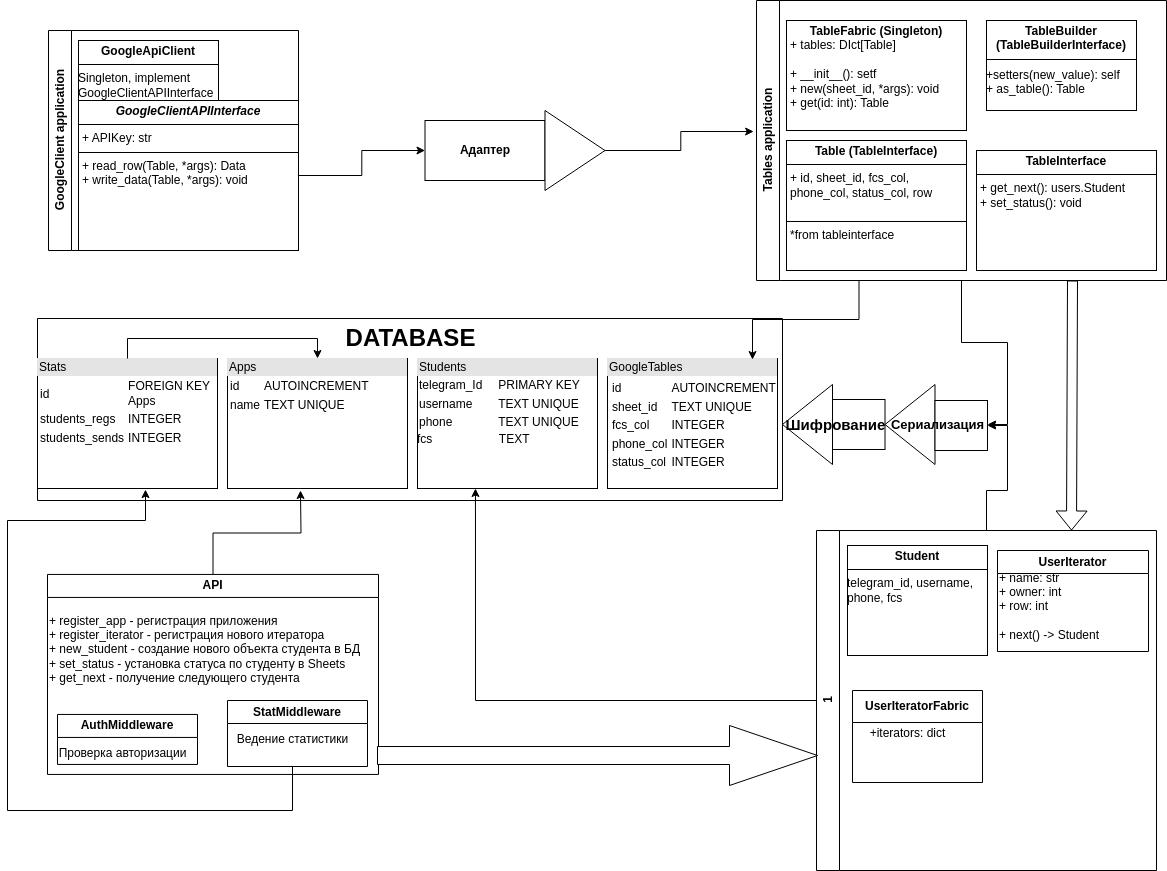

The diagram above was exported from draw.io. Its source (the exported page's mxGraphModel, read from the mxfile embedded in the PNG):
<mxGraphModel dx="1434" dy="1606" grid="1" gridSize="10" guides="1" tooltips="1" connect="1" arrows="1" fold="1" page="1" pageScale="1" pageWidth="1169" pageHeight="826" background="none" math="0" shadow="0">
  <root>
    <mxCell id="0" />
    <mxCell id="1" parent="0" />
    <mxCell id="3GESb2HvMrKIQ2nfsnYx-41" value="" style="swimlane;startSize=0;fontSize=17;" vertex="1" parent="1">
      <mxGeometry x="40" y="298" width="745" height="182" as="geometry" />
    </mxCell>
    <mxCell id="3GESb2HvMrKIQ2nfsnYx-43" value="&lt;b&gt;&lt;font style=&quot;font-size: 24px;&quot;&gt;DATABASE&lt;/font&gt;&lt;/b&gt;" style="text;html=1;align=center;verticalAlign=middle;resizable=0;points=[];autosize=1;strokeColor=none;fillColor=none;" vertex="1" parent="3GESb2HvMrKIQ2nfsnYx-41">
      <mxGeometry x="297.5" width="150" height="40" as="geometry" />
    </mxCell>
    <mxCell id="3GESb2HvMrKIQ2nfsnYx-48" value="&lt;div style=&quot;box-sizing:border-box;width:100%;background:#e4e4e4;padding:2px;&quot;&gt;Students&lt;/div&gt;&lt;table style=&quot;width:100%;font-size:1em;&quot; cellpadding=&quot;2&quot; cellspacing=&quot;0&quot;&gt;&lt;tbody&gt;&lt;tr&gt;&lt;td&gt;telegram_Id&lt;/td&gt;&lt;td&gt;PRIMARY KEY&lt;/td&gt;&lt;/tr&gt;&lt;tr&gt;&lt;td&gt;username&lt;/td&gt;&lt;td&gt;TEXT UNIQUE&lt;/td&gt;&lt;/tr&gt;&lt;tr&gt;&lt;td&gt;phone&lt;/td&gt;&lt;td&gt;TEXT UNIQUE&lt;br&gt;&lt;/td&gt;&lt;/tr&gt;&lt;/tbody&gt;&lt;/table&gt;fcs&amp;nbsp; &amp;nbsp; &amp;nbsp; &amp;nbsp; &amp;nbsp; &amp;nbsp; &amp;nbsp; &amp;nbsp; &amp;nbsp; &amp;nbsp; TEXT" style="verticalAlign=top;align=left;overflow=fill;html=1;whiteSpace=wrap;" vertex="1" parent="3GESb2HvMrKIQ2nfsnYx-41">
      <mxGeometry x="380" y="40" width="180" height="130" as="geometry" />
    </mxCell>
    <mxCell id="3GESb2HvMrKIQ2nfsnYx-52" value="&lt;div style=&quot;box-sizing:border-box;width:100%;background:#e4e4e4;padding:2px;&quot;&gt;GoogleTables&lt;/div&gt;&lt;table style=&quot;width:100%;font-size:1em;&quot; cellpadding=&quot;2&quot; cellspacing=&quot;0&quot;&gt;&lt;tbody&gt;&lt;tr&gt;&lt;td&gt;&lt;table&gt;&lt;tbody&gt;&lt;tr&gt;&lt;td&gt;id&lt;/td&gt;&lt;td&gt;AUTOINCREMENT&lt;/td&gt;&lt;/tr&gt;&lt;tr&gt;&lt;td&gt;sheet_id&lt;/td&gt;&lt;td&gt;TEXT UNIQUE&lt;/td&gt;&lt;/tr&gt;&lt;tr&gt;&lt;td&gt;fcs_col&lt;/td&gt;&lt;td&gt;INTEGER&lt;/td&gt;&lt;/tr&gt;&lt;tr&gt;&lt;td&gt;phone_col&lt;/td&gt;&lt;td&gt;INTEGER&lt;/td&gt;&lt;/tr&gt;&lt;tr&gt;&lt;td&gt;status_col&lt;/td&gt;&lt;td&gt;INTEGER&lt;/td&gt;&lt;/tr&gt;&lt;/tbody&gt;&lt;/table&gt;&lt;br&gt;&lt;/td&gt;&lt;td&gt;&lt;/td&gt;&lt;/tr&gt;&lt;tr&gt;&lt;td&gt;&lt;/td&gt;&lt;td&gt;&lt;br&gt;&lt;/td&gt;&lt;/tr&gt;&lt;/tbody&gt;&lt;/table&gt;" style="verticalAlign=top;align=left;overflow=fill;html=1;whiteSpace=wrap;" vertex="1" parent="3GESb2HvMrKIQ2nfsnYx-41">
      <mxGeometry x="570" y="40" width="170" height="130" as="geometry" />
    </mxCell>
    <mxCell id="3GESb2HvMrKIQ2nfsnYx-146" value="&lt;div style=&quot;box-sizing:border-box;width:100%;background:#e4e4e4;padding:2px;&quot;&gt;Apps&lt;/div&gt;&lt;table&gt;&lt;tbody&gt;&lt;tr&gt;&lt;td&gt;id&lt;/td&gt;&lt;td&gt;AUTOINCREMENT&lt;/td&gt;&lt;/tr&gt;&lt;tr&gt;&lt;td&gt;name&lt;/td&gt;&lt;td&gt;TEXT UNIQUE&lt;/td&gt;&lt;/tr&gt;&lt;/tbody&gt;&lt;/table&gt;" style="verticalAlign=top;align=left;overflow=fill;html=1;whiteSpace=wrap;" vertex="1" parent="3GESb2HvMrKIQ2nfsnYx-41">
      <mxGeometry x="190" y="40" width="180" height="130" as="geometry" />
    </mxCell>
    <mxCell id="3GESb2HvMrKIQ2nfsnYx-147" value="&lt;div style=&quot;box-sizing:border-box;width:100%;background:#e4e4e4;padding:2px;&quot;&gt;Stats&lt;/div&gt;&lt;table&gt;&lt;tbody&gt;&lt;tr&gt;&lt;td&gt;id&lt;/td&gt;&lt;td&gt;FOREIGN KEY Apps&lt;/td&gt;&lt;/tr&gt;&lt;tr&gt;&lt;td&gt;students_regs&lt;/td&gt;&lt;td&gt;INTEGER&lt;/td&gt;&lt;/tr&gt;&lt;tr&gt;&lt;td&gt;students_sends&lt;/td&gt;&lt;td&gt;INTEGER&lt;/td&gt;&lt;/tr&gt;&lt;/tbody&gt;&lt;/table&gt;" style="verticalAlign=top;align=left;overflow=fill;html=1;whiteSpace=wrap;" vertex="1" parent="3GESb2HvMrKIQ2nfsnYx-41">
      <mxGeometry y="40" width="180" height="130" as="geometry" />
    </mxCell>
    <mxCell id="3GESb2HvMrKIQ2nfsnYx-150" value="" style="edgeStyle=orthogonalEdgeStyle;rounded=0;orthogonalLoop=1;jettySize=auto;html=1;entryX=0.5;entryY=0;entryDx=0;entryDy=0;exitX=0.5;exitY=0;exitDx=0;exitDy=0;" edge="1" parent="3GESb2HvMrKIQ2nfsnYx-41" source="3GESb2HvMrKIQ2nfsnYx-147" target="3GESb2HvMrKIQ2nfsnYx-146">
      <mxGeometry relative="1" as="geometry" />
    </mxCell>
    <mxCell id="3GESb2HvMrKIQ2nfsnYx-159" value="&lt;div&gt;&lt;br&gt;&lt;/div&gt;" style="text;html=1;align=center;verticalAlign=middle;resizable=0;points=[];autosize=1;strokeColor=none;fillColor=none;" vertex="1" parent="3GESb2HvMrKIQ2nfsnYx-41">
      <mxGeometry x="60" y="135" width="20" height="30" as="geometry" />
    </mxCell>
    <mxCell id="3GESb2HvMrKIQ2nfsnYx-54" value="" style="triangle;whiteSpace=wrap;html=1;direction=west;" vertex="1" parent="1">
      <mxGeometry x="785" y="364" width="50" height="80" as="geometry" />
    </mxCell>
    <mxCell id="3GESb2HvMrKIQ2nfsnYx-57" value="" style="rounded=0;whiteSpace=wrap;html=1;direction=south;" vertex="1" parent="1">
      <mxGeometry x="835" y="379" width="52.5" height="50" as="geometry" />
    </mxCell>
    <mxCell id="3GESb2HvMrKIQ2nfsnYx-59" value="&lt;font style=&quot;font-size: 15px;&quot;&gt;Шифрование&amp;nbsp;&lt;/font&gt;" style="text;strokeColor=none;fillColor=none;html=1;fontSize=15;fontStyle=1;verticalAlign=middle;align=center;" vertex="1" parent="1">
      <mxGeometry x="790" y="384" width="100" height="40" as="geometry" />
    </mxCell>
    <mxCell id="3GESb2HvMrKIQ2nfsnYx-61" style="edgeStyle=orthogonalEdgeStyle;rounded=0;orthogonalLoop=1;jettySize=auto;html=1;exitX=0;exitY=0.5;exitDx=0;exitDy=0;" edge="1" parent="1">
      <mxGeometry relative="1" as="geometry">
        <mxPoint x="740" y="660" as="sourcePoint" />
        <mxPoint x="740" y="660" as="targetPoint" />
      </mxGeometry>
    </mxCell>
    <mxCell id="3GESb2HvMrKIQ2nfsnYx-64" style="edgeStyle=orthogonalEdgeStyle;rounded=0;orthogonalLoop=1;jettySize=auto;html=1;exitX=1;exitY=0.5;exitDx=0;exitDy=0;" edge="1" parent="1">
      <mxGeometry relative="1" as="geometry">
        <mxPoint x="595.625" y="680" as="sourcePoint" />
        <mxPoint x="595.7" y="680" as="targetPoint" />
      </mxGeometry>
    </mxCell>
    <mxCell id="3GESb2HvMrKIQ2nfsnYx-65" value="" style="triangle;whiteSpace=wrap;html=1;direction=west;" vertex="1" parent="1">
      <mxGeometry x="887.5" y="364" width="50" height="80" as="geometry" />
    </mxCell>
    <mxCell id="3GESb2HvMrKIQ2nfsnYx-66" value="" style="rounded=0;whiteSpace=wrap;html=1;direction=south;" vertex="1" parent="1">
      <mxGeometry x="937.5" y="380" width="52.5" height="50" as="geometry" />
    </mxCell>
    <mxCell id="3GESb2HvMrKIQ2nfsnYx-67" value="&lt;font style=&quot;font-size: 13px;&quot;&gt;Сериализация&lt;/font&gt;" style="text;strokeColor=none;fillColor=none;html=1;fontSize=13;fontStyle=1;verticalAlign=middle;align=center;" vertex="1" parent="1">
      <mxGeometry x="890" y="384" width="100" height="40" as="geometry" />
    </mxCell>
    <mxCell id="3GESb2HvMrKIQ2nfsnYx-77" value="GoogleClient application" style="swimlane;horizontal=0;whiteSpace=wrap;html=1;" vertex="1" parent="1">
      <mxGeometry x="51" y="10" width="250" height="220" as="geometry" />
    </mxCell>
    <mxCell id="3GESb2HvMrKIQ2nfsnYx-81" value="&lt;p style=&quot;margin:0px;margin-top:4px;text-align:center;&quot;&gt;&lt;b&gt;GoogleApiClient&lt;/b&gt;&lt;/p&gt;&lt;hr size=&quot;1&quot; style=&quot;border-style:solid;&quot;&gt;&lt;div style=&quot;height:2px;&quot;&gt;Singleton, implement GoogleClientAPIInterface&lt;/div&gt;" style="verticalAlign=top;align=left;overflow=fill;html=1;whiteSpace=wrap;" vertex="1" parent="3GESb2HvMrKIQ2nfsnYx-77">
      <mxGeometry x="30" y="10" width="140" height="60" as="geometry" />
    </mxCell>
    <mxCell id="3GESb2HvMrKIQ2nfsnYx-82" value="&lt;p style=&quot;margin:0px;margin-top:4px;text-align:center;&quot;&gt;&lt;i&gt;&lt;b&gt;GoogleClientAPIInterface&lt;/b&gt;&lt;/i&gt;&lt;/p&gt;&lt;hr size=&quot;1&quot; style=&quot;border-style:solid;&quot;&gt;&lt;p style=&quot;margin:0px;margin-left:4px;&quot;&gt;+ APIKey: str&lt;br&gt;&lt;/p&gt;&lt;hr size=&quot;1&quot; style=&quot;border-style:solid;&quot;&gt;&lt;p style=&quot;margin:0px;margin-left:4px;&quot;&gt;+ read_row(Table, *args): Data&lt;br&gt;+ write_data(Table, *args): void&lt;/p&gt;&lt;p style=&quot;margin:0px;margin-left:4px;&quot;&gt;&lt;br&gt;&lt;/p&gt;" style="verticalAlign=top;align=left;overflow=fill;html=1;whiteSpace=wrap;" vertex="1" parent="3GESb2HvMrKIQ2nfsnYx-77">
      <mxGeometry x="30" y="70" width="220" height="150" as="geometry" />
    </mxCell>
    <mxCell id="3GESb2HvMrKIQ2nfsnYx-119" style="edgeStyle=orthogonalEdgeStyle;rounded=0;orthogonalLoop=1;jettySize=auto;html=1;entryX=1;entryY=0.5;entryDx=0;entryDy=0;" edge="1" parent="1" source="3GESb2HvMrKIQ2nfsnYx-87" target="3GESb2HvMrKIQ2nfsnYx-67">
      <mxGeometry relative="1" as="geometry" />
    </mxCell>
    <mxCell id="3GESb2HvMrKIQ2nfsnYx-87" value="Tables application" style="swimlane;horizontal=0;whiteSpace=wrap;html=1;" vertex="1" parent="1">
      <mxGeometry x="759" y="-20" width="410" height="280" as="geometry" />
    </mxCell>
    <mxCell id="3GESb2HvMrKIQ2nfsnYx-88" value="&lt;p style=&quot;margin:0px;margin-top:4px;text-align:center;&quot;&gt;&lt;b&gt;TableFabric (Singleton)&lt;/b&gt;&lt;/p&gt;&lt;p style=&quot;margin:0px;margin-left:4px;&quot;&gt;+ tables: DIct[Table]&lt;/p&gt;&lt;p style=&quot;margin:0px;margin-left:4px;&quot;&gt;&lt;br&gt;&lt;/p&gt;&lt;p style=&quot;margin:0px;margin-left:4px;&quot;&gt;+ __init__(): setf&lt;br&gt;+ new(sheet_id, *args): void&lt;br&gt;+ get(id: int): Table&lt;/p&gt;&lt;p style=&quot;margin:0px;margin-left:4px;&quot;&gt;&lt;br&gt;&lt;/p&gt;" style="verticalAlign=top;align=left;overflow=fill;html=1;whiteSpace=wrap;" vertex="1" parent="3GESb2HvMrKIQ2nfsnYx-87">
      <mxGeometry x="30" y="20" width="180" height="110" as="geometry" />
    </mxCell>
    <mxCell id="3GESb2HvMrKIQ2nfsnYx-89" value="&lt;p style=&quot;margin:0px;margin-top:4px;text-align:center;&quot;&gt;&lt;b&gt;Table (TableInterface)&lt;/b&gt;&lt;/p&gt;&lt;hr size=&quot;1&quot; style=&quot;border-style:solid;&quot;&gt;&lt;p style=&quot;margin:0px;margin-left:4px;&quot;&gt;+ id, sheet_id, fcs_col, phone_col, status_col, row&lt;/p&gt;&lt;p style=&quot;margin:0px;margin-left:4px;&quot;&gt;&lt;br&gt;&lt;/p&gt;&lt;hr size=&quot;1&quot; style=&quot;border-style:solid;&quot;&gt;&lt;p style=&quot;margin:0px;margin-left:4px;&quot;&gt;*from tableinterface&lt;/p&gt;" style="verticalAlign=top;align=left;overflow=fill;html=1;whiteSpace=wrap;" vertex="1" parent="3GESb2HvMrKIQ2nfsnYx-87">
      <mxGeometry x="30" y="140" width="180" height="130" as="geometry" />
    </mxCell>
    <mxCell id="3GESb2HvMrKIQ2nfsnYx-98" value="&lt;p style=&quot;margin:0px;margin-top:4px;text-align:center;&quot;&gt;&lt;b&gt;TableInterface&lt;/b&gt;&lt;/p&gt;&lt;hr size=&quot;1&quot; style=&quot;border-style:solid;&quot;&gt;&lt;p style=&quot;margin:0px;margin-left:4px;&quot;&gt;+ get_next(): users.Student&lt;/p&gt;&lt;p style=&quot;margin:0px;margin-left:4px;&quot;&gt;+ set_status(): void&lt;/p&gt;" style="verticalAlign=top;align=left;overflow=fill;html=1;whiteSpace=wrap;" vertex="1" parent="3GESb2HvMrKIQ2nfsnYx-87">
      <mxGeometry x="220" y="150" width="180" height="120" as="geometry" />
    </mxCell>
    <mxCell id="3GESb2HvMrKIQ2nfsnYx-103" value="&lt;p style=&quot;margin:0px;margin-top:4px;text-align:center;&quot;&gt;&lt;b&gt;TableBuilder (TableBuilderInterface)&lt;/b&gt;&lt;/p&gt;&lt;hr size=&quot;1&quot; style=&quot;border-style:solid;&quot;&gt;&lt;div style=&quot;height:2px;&quot;&gt;&lt;/div&gt;&lt;div style=&quot;height:2px;&quot;&gt;+setters(new_value): self&lt;br&gt;+ as_table(): Table&lt;/div&gt;" style="verticalAlign=top;align=left;overflow=fill;html=1;whiteSpace=wrap;" vertex="1" parent="3GESb2HvMrKIQ2nfsnYx-87">
      <mxGeometry x="230" y="20" width="150" height="90" as="geometry" />
    </mxCell>
    <mxCell id="3GESb2HvMrKIQ2nfsnYx-91" style="edgeStyle=orthogonalEdgeStyle;rounded=0;orthogonalLoop=1;jettySize=auto;html=1;exitX=0.25;exitY=1;exitDx=0;exitDy=0;entryX=0.853;entryY=0.008;entryDx=0;entryDy=0;entryPerimeter=0;" edge="1" parent="1" source="3GESb2HvMrKIQ2nfsnYx-87" target="3GESb2HvMrKIQ2nfsnYx-52">
      <mxGeometry relative="1" as="geometry" />
    </mxCell>
    <mxCell id="3GESb2HvMrKIQ2nfsnYx-99" value="&lt;b&gt;Адаптер&lt;/b&gt;" style="rounded=0;whiteSpace=wrap;html=1;" vertex="1" parent="1">
      <mxGeometry x="427.5" y="100" width="120" height="60" as="geometry" />
    </mxCell>
    <mxCell id="3GESb2HvMrKIQ2nfsnYx-100" value="" style="triangle;whiteSpace=wrap;html=1;" vertex="1" parent="1">
      <mxGeometry x="547.5" y="90" width="60" height="80" as="geometry" />
    </mxCell>
    <mxCell id="3GESb2HvMrKIQ2nfsnYx-101" style="edgeStyle=orthogonalEdgeStyle;rounded=0;orthogonalLoop=1;jettySize=auto;html=1;entryX=0;entryY=0.5;entryDx=0;entryDy=0;" edge="1" parent="1" source="3GESb2HvMrKIQ2nfsnYx-82" target="3GESb2HvMrKIQ2nfsnYx-99">
      <mxGeometry relative="1" as="geometry" />
    </mxCell>
    <mxCell id="3GESb2HvMrKIQ2nfsnYx-102" style="edgeStyle=orthogonalEdgeStyle;rounded=0;orthogonalLoop=1;jettySize=auto;html=1;entryX=-0.007;entryY=0.468;entryDx=0;entryDy=0;entryPerimeter=0;" edge="1" parent="1" source="3GESb2HvMrKIQ2nfsnYx-100" target="3GESb2HvMrKIQ2nfsnYx-87">
      <mxGeometry relative="1" as="geometry" />
    </mxCell>
    <mxCell id="3GESb2HvMrKIQ2nfsnYx-112" style="edgeStyle=orthogonalEdgeStyle;rounded=0;orthogonalLoop=1;jettySize=auto;html=1;entryX=0.5;entryY=0;entryDx=0;entryDy=0;" edge="1" parent="1" source="3GESb2HvMrKIQ2nfsnYx-105" target="3GESb2HvMrKIQ2nfsnYx-66">
      <mxGeometry relative="1" as="geometry">
        <mxPoint x="1020" y="410" as="targetPoint" />
      </mxGeometry>
    </mxCell>
    <mxCell id="3GESb2HvMrKIQ2nfsnYx-105" value="1" style="swimlane;horizontal=0;whiteSpace=wrap;html=1;" vertex="1" parent="1">
      <mxGeometry x="819" y="510" width="340" height="340" as="geometry" />
    </mxCell>
    <mxCell id="3GESb2HvMrKIQ2nfsnYx-123" value="&lt;p style=&quot;margin:0px;margin-top:4px;text-align:center;&quot;&gt;&lt;b&gt;Student&lt;/b&gt;&lt;/p&gt;&lt;hr size=&quot;1&quot; style=&quot;border-style:solid;&quot;&gt;telegram_id, username, phone, fcs" style="verticalAlign=top;align=left;overflow=fill;html=1;whiteSpace=wrap;" vertex="1" parent="3GESb2HvMrKIQ2nfsnYx-105">
      <mxGeometry x="31" y="15" width="140" height="110" as="geometry" />
    </mxCell>
    <mxCell id="3GESb2HvMrKIQ2nfsnYx-127" value="UserIterator" style="swimlane;whiteSpace=wrap;html=1;" vertex="1" parent="3GESb2HvMrKIQ2nfsnYx-105">
      <mxGeometry x="181" y="20" width="151" height="101" as="geometry" />
    </mxCell>
    <mxCell id="3GESb2HvMrKIQ2nfsnYx-131" value="+ name: str&lt;div&gt;+ owner: int&lt;/div&gt;&lt;div&gt;+ row: int&lt;/div&gt;&lt;div&gt;&lt;br&gt;&lt;/div&gt;&lt;div&gt;+ next() -&amp;gt; Student&lt;/div&gt;" style="text;html=1;align=left;verticalAlign=middle;resizable=0;points=[];autosize=1;strokeColor=none;fillColor=none;" vertex="1" parent="3GESb2HvMrKIQ2nfsnYx-127">
      <mxGeometry y="11" width="120" height="90" as="geometry" />
    </mxCell>
    <mxCell id="3GESb2HvMrKIQ2nfsnYx-132" value="UserIteratorFabric" style="swimlane;whiteSpace=wrap;html=1;startSize=32;" vertex="1" collapsed="1" parent="3GESb2HvMrKIQ2nfsnYx-105">
      <mxGeometry x="36" y="160" width="130" height="92" as="geometry">
        <mxRectangle x="31" y="138" width="200" height="200" as="alternateBounds" />
      </mxGeometry>
    </mxCell>
    <mxCell id="3GESb2HvMrKIQ2nfsnYx-111" style="edgeStyle=orthogonalEdgeStyle;rounded=0;orthogonalLoop=1;jettySize=auto;html=1;entryX=0.322;entryY=1;entryDx=0;entryDy=0;entryPerimeter=0;" edge="1" parent="1" source="3GESb2HvMrKIQ2nfsnYx-105" target="3GESb2HvMrKIQ2nfsnYx-48">
      <mxGeometry relative="1" as="geometry" />
    </mxCell>
    <mxCell id="3GESb2HvMrKIQ2nfsnYx-120" value="" style="shape=flexArrow;endArrow=classic;html=1;rounded=0;entryX=0.75;entryY=0;entryDx=0;entryDy=0;" edge="1" parent="1" target="3GESb2HvMrKIQ2nfsnYx-105">
      <mxGeometry width="50" height="50" relative="1" as="geometry">
        <mxPoint x="1075" y="260" as="sourcePoint" />
        <mxPoint x="1120" y="300" as="targetPoint" />
      </mxGeometry>
    </mxCell>
    <mxCell id="3GESb2HvMrKIQ2nfsnYx-152" value="" style="edgeStyle=orthogonalEdgeStyle;rounded=0;orthogonalLoop=1;jettySize=auto;html=1;entryX=0.461;entryY=0.985;entryDx=0;entryDy=0;entryPerimeter=0;" edge="1" parent="1" source="3GESb2HvMrKIQ2nfsnYx-125">
      <mxGeometry relative="1" as="geometry">
        <mxPoint x="302.98" y="470.00000000000017" as="targetPoint" />
      </mxGeometry>
    </mxCell>
    <mxCell id="3GESb2HvMrKIQ2nfsnYx-125" value="API" style="swimlane;whiteSpace=wrap;html=1;" vertex="1" parent="1">
      <mxGeometry x="50" y="553.95" width="331" height="200" as="geometry" />
    </mxCell>
    <mxCell id="3GESb2HvMrKIQ2nfsnYx-126" value="&lt;div&gt;+ register_app - регистрация приложения&lt;br&gt;+ register_iterator - регистрация нового итератора&lt;br&gt;+ new_student - создание нового объекта студента в БД&lt;/div&gt;&lt;div&gt;+ set_status - установка статуса по студенту в Sheets&lt;/div&gt;+ get_next - получение следующего студента&amp;nbsp;" style="text;html=1;align=left;verticalAlign=middle;resizable=0;points=[];autosize=1;strokeColor=none;fillColor=none;" vertex="1" parent="3GESb2HvMrKIQ2nfsnYx-125">
      <mxGeometry y="30" width="330" height="90" as="geometry" />
    </mxCell>
    <mxCell id="3GESb2HvMrKIQ2nfsnYx-137" value="AuthMiddleware" style="swimlane;whiteSpace=wrap;html=1;" vertex="1" parent="3GESb2HvMrKIQ2nfsnYx-125">
      <mxGeometry x="10" y="140" width="140" height="50" as="geometry" />
    </mxCell>
    <mxCell id="3GESb2HvMrKIQ2nfsnYx-138" value="Проверка авторизации&lt;div&gt;&lt;br&gt;&lt;/div&gt;" style="text;html=1;align=center;verticalAlign=middle;resizable=0;points=[];autosize=1;strokeColor=none;fillColor=none;" vertex="1" parent="3GESb2HvMrKIQ2nfsnYx-137">
      <mxGeometry x="-10" y="26" width="150" height="40" as="geometry" />
    </mxCell>
    <mxCell id="3GESb2HvMrKIQ2nfsnYx-153" value="StatMiddleware" style="swimlane;whiteSpace=wrap;html=1;" vertex="1" parent="3GESb2HvMrKIQ2nfsnYx-125">
      <mxGeometry x="180" y="126.05" width="140" height="66" as="geometry" />
    </mxCell>
    <mxCell id="3GESb2HvMrKIQ2nfsnYx-154" value="&lt;div&gt;Ведение статистики&lt;/div&gt;&lt;div&gt;&lt;br&gt;&lt;/div&gt;" style="text;html=1;align=center;verticalAlign=middle;resizable=0;points=[];autosize=1;strokeColor=none;fillColor=none;" vertex="1" parent="3GESb2HvMrKIQ2nfsnYx-153">
      <mxGeometry x="-5" y="26" width="140" height="40" as="geometry" />
    </mxCell>
    <mxCell id="3GESb2HvMrKIQ2nfsnYx-135" value="+iterators: dict" style="text;html=1;align=center;verticalAlign=middle;resizable=0;points=[];autosize=1;strokeColor=none;fillColor=none;" vertex="1" parent="1">
      <mxGeometry x="860" y="698" width="100" height="30" as="geometry" />
    </mxCell>
    <mxCell id="3GESb2HvMrKIQ2nfsnYx-160" value="" style="edgeStyle=orthogonalEdgeStyle;rounded=0;orthogonalLoop=1;jettySize=auto;html=1;entryX=0.6;entryY=1.008;entryDx=0;entryDy=0;entryPerimeter=0;" edge="1" parent="1" source="3GESb2HvMrKIQ2nfsnYx-154" target="3GESb2HvMrKIQ2nfsnYx-147">
      <mxGeometry relative="1" as="geometry">
        <Array as="points">
          <mxPoint x="295" y="790" />
          <mxPoint x="10" y="790" />
          <mxPoint x="10" y="500" />
          <mxPoint x="148" y="500" />
        </Array>
      </mxGeometry>
    </mxCell>
    <mxCell id="3GESb2HvMrKIQ2nfsnYx-161" value="" style="shape=singleArrow;direction=east;whiteSpace=wrap;html=1;" vertex="1" parent="1">
      <mxGeometry x="380" y="705" width="440" height="60" as="geometry" />
    </mxCell>
  </root>
</mxGraphModel>